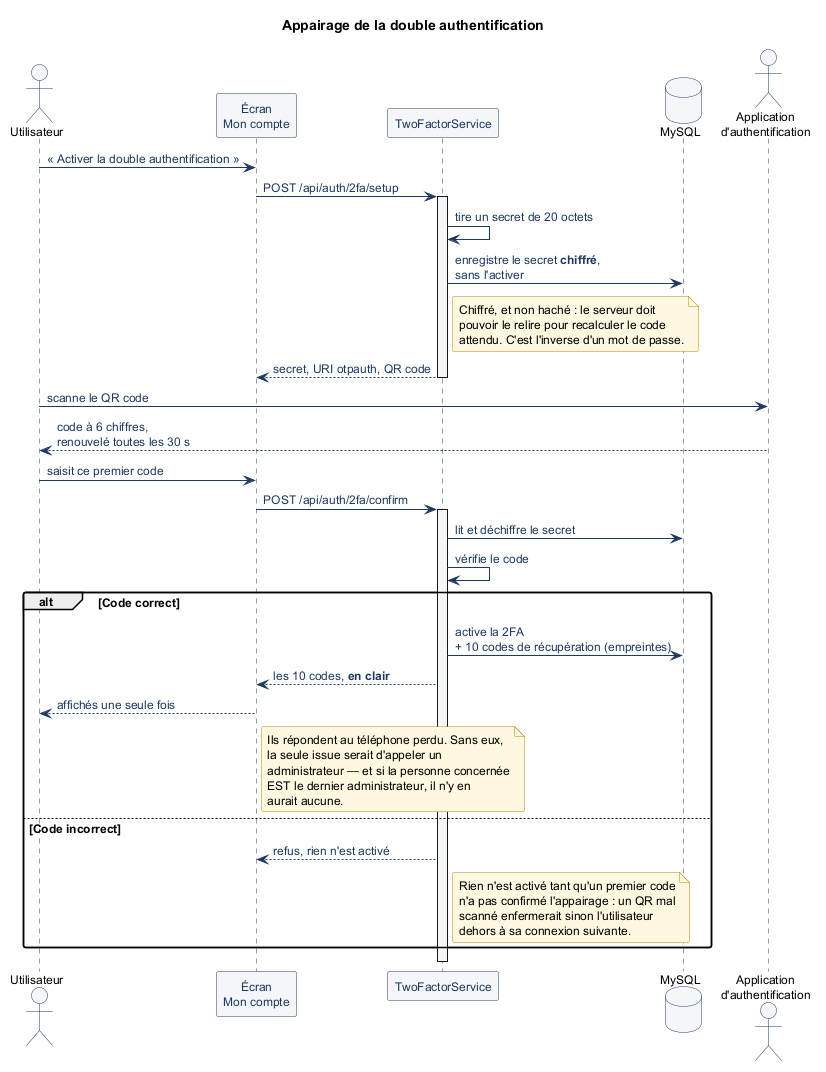

The diagram above was rendered by PlantUML. Its source (embedded in the PNG):
@startuml 10-sequence-appairage-2fa
!include _commun.puml

title Appairage de la double authentification

actor Utilisateur as u
participant "Écran\nMon compte" as page
participant "TwoFactorService" as tfa
database "MySQL" as db
actor "Application\nd'authentification" as app

u -> page : « Activer la double authentification »
page -> tfa : POST /api/auth/2fa/setup
activate tfa
tfa -> tfa : tire un secret de 20 octets
tfa -> db : enregistre le secret **chiffré**,\nsans l'activer
note right of tfa
  Chiffré, et non haché : le serveur doit
  pouvoir le relire pour recalculer le code
  attendu. C'est l'inverse d'un mot de passe.
end note
tfa --> page : secret, URI otpauth, QR code
deactivate tfa

u -> app : scanne le QR code
app --> u : code à 6 chiffres,\nrenouvelé toutes les 30 s

u -> page : saisit ce premier code
page -> tfa : POST /api/auth/2fa/confirm
activate tfa
tfa -> db : lit et déchiffre le secret
tfa -> tfa : vérifie le code

alt Code correct
  tfa -> db : active la 2FA\n+ 10 codes de récupération (empreintes)
  tfa --> page : les 10 codes, **en clair**
  page --> u : affichés une seule fois
  note right of page
    Ils répondent au téléphone perdu. Sans eux,
    la seule issue serait d'appeler un
    administrateur — et si la personne concernée
    EST le dernier administrateur, il n'y en
    aurait aucune.
  end note
else Code incorrect
  tfa --> page : refus, rien n'est activé
  note right of tfa
    Rien n'est activé tant qu'un premier code
    n'a pas confirmé l'appairage : un QR mal
    scanné enfermerait sinon l'utilisateur
    dehors à sa connexion suivante.
  end note
end
deactivate tfa

@enduml